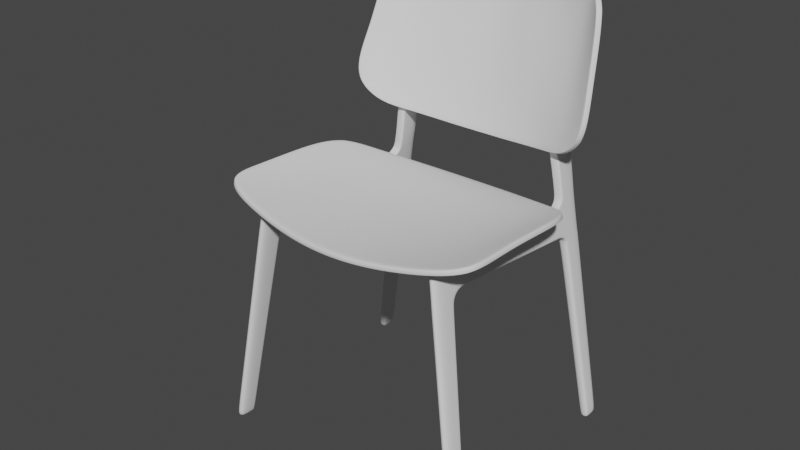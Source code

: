 # Source: RedChair.blend  (saved by Blender 2.90.8; exported with 4.5.12 LTS)
import bpy
from mathutils import Matrix  # noqa: F401  (used for matrix-valued properties, if any)

bpy.ops.wm.read_factory_settings(use_empty=True)
scene = bpy.context.scene
scene.name = 'Scene'

# ---- collections
col_collection = bpy.data.collections.new('Collection'); scene.collection.children.link(col_collection)

# ---- node groups
ng_auto_smooth = bpy.data.node_groups.new('Auto Smooth', 'GeometryNodeTree')
_s = ng_auto_smooth.interface.new_socket(name='Geometry', in_out='OUTPUT', socket_type='NodeSocketGeometry')
_s = ng_auto_smooth.interface.new_socket(name='Geometry', in_out='INPUT', socket_type='NodeSocketGeometry')
_s = ng_auto_smooth.interface.new_socket(name='Angle', in_out='INPUT', socket_type='NodeSocketFloat')
_s.subtype = 'ANGLE'
_s.min_value = 0.0
_s.max_value = 3.142
ng_auto_smooth.is_modifier = True
_N = ng_auto_smooth.nodes; _L = ng_auto_smooth.links
n0 = _N.new('NodeGroupOutput'); n0.name = 'Group Output'; n0.location = (480, -100)
n1 = _N.new('NodeGroupInput'); n1.name = 'Group Input'; n1.location = (-420, -300)
n2 = _N.new('NodeGroupInput'); n2.name = 'Group Input.001'; n2.location = (-60, -100)
n3 = _N.new('GeometryNodeSetShadeSmooth'); n3.name = 'Set Shade Smooth'; n3.location = (120, -100)
n3.domain = 'EDGE'
n4 = _N.new('GeometryNodeSetShadeSmooth'); n4.name = 'Set Shade Smooth.001'; n4.location = (300, -100)
n5 = _N.new('GeometryNodeInputMeshEdgeAngle'); n5.name = 'Edge Angle'; n5.location = (-420, -220)
n6 = _N.new('GeometryNodeInputEdgeSmooth'); n6.name = 'Is Edge Smooth'; n6.location = (-60, -160)
n7 = _N.new('GeometryNodeInputShadeSmooth'); n7.name = 'Is Face Smooth'; n7.location = (-240, -340)
n8 = _N.new('FunctionNodeBooleanMath'); n8.name = 'Boolean Math'; n8.location = (-60, -220)
n9 = _N.new('FunctionNodeCompare'); n9.name = 'Compare'; n9.location = (-240, -180)
n9.operation = 'LESS_EQUAL'
_L.new(n5.outputs[0], n9.inputs[0])
_L.new(n4.outputs[0], n0.inputs[0])
_L.new(n1.outputs[1], n9.inputs[1])
_L.new(n9.outputs[0], n8.inputs[0])
_L.new(n7.outputs[0], n8.inputs[1])
_L.new(n2.outputs[0], n3.inputs[0])
_L.new(n6.outputs[0], n3.inputs[1])
_L.new(n3.outputs[0], n4.inputs[0])
_L.new(n8.outputs[0], n3.inputs[2])
n0.is_active_output = True

# ---- world
world_world = bpy.data.worlds.new('World'); scene.world = world_world
world_world.use_nodes = True; world_world.node_tree.nodes.clear()
_N = world_world.node_tree.nodes; _L = world_world.node_tree.links
n0 = _N.new('ShaderNodeOutputWorld'); n0.name = 'World Output'; n0.location = (300, 300)
n1 = _N.new('ShaderNodeBackground'); n1.name = 'Background'; n1.location = (10, 300)
n1.inputs[0].default_value = (0.05088, 0.05088, 0.05088, 1.0)
_L.new(n1.outputs[0], n0.inputs[0])
n0.is_active_output = True
world_world.color = (0.05088, 0.05088, 0.05088)
world_world.use_sun_shadow = False
world_world.sun_shadow_jitter_overblur = 0.0

# ---- meshes
me_cube_001 = bpy.data.meshes.new('Cube.001')
me_cube_001.from_pydata([(-0.03779, -0.01634, -0.08476), (-0.03779, 0.131, 2.283), (-0.03779, 0.1577, -0.08476), (-0.03779, 0.3422, 2.26), (0.04795, -0.01634, -0.08476), (0.04795, 0.131, 2.283), (0.04795, 0.1577, -0.08476), (-0.03779, 0.1164, 2.05), (-0.03779, 0.3857, 1.969), (0.04795, 0.3857, 1.969), (0.04795, 0.1164, 2.05), (-0.03779, 1.527, 1.898), (0.04795, 1.525, 1.892), (-0.03779, 0.5591, 2.248), (-0.03779, 0.5349, 1.988), (0.04795, 0.5349, 1.988), (0.04795, 0.5591, 2.248), (-0.03779, 0.3321, 1.842), (0.04795, 0.3321, 1.842), (0.04795, 0.1047, 1.864), (-0.03779, 0.1047, 1.864), (-0.03779, 0.1375, -0.08476), (0.04795, 0.1375, -0.08476), (0.04795, 0.3422, 2.26), (0.04795, 0.3514, 2.019), (-0.03779, 0.3057, 1.845), (0.04795, 0.3057, 1.845), (-0.03779, 0.3514, 2.019), (-0.03779, 1.529, 1.924), (0.04795, 1.527, 1.918), (0.04795, 0.537, 2.03), (0.04795, 0.5548, 2.201), (-0.03779, 0.3382, 2.215), (-0.03779, 0.1281, 2.237), (0.04795, 0.1281, 2.237), (0.04795, 0.344, 2.213), (-0.03779, 1.826, 1.867), (0.04795, 1.826, 1.863), (-0.03779, 1.829, 1.893), (0.04795, 1.829, 1.889), (-0.03779, 2.083, -0.08476), (0.04795, 2.083, -0.08476), (-0.03779, 1.921, 1.834), (0.04795, 1.921, 1.834), (-0.0384, 2.137, -0.08476), (0.04734, 2.137, -0.08476), (-0.03839, 1.928, 1.854), (0.04735, 1.928, 1.854), (-0.03779, 1.944, 1.77), (0.04795, 1.944, 1.77), (-0.03839, 2.003, 1.782), (0.04735, 2.003, 1.782), (0.04795, 2.168, 2.192), (-0.03779, 2.166, 2.192), (-0.03839, 2.185, 1.855), (0.04735, 2.185, 1.855), (-0.03839, 2.186, 1.78), (0.04735, 2.186, 1.78), (-0.0384, 2.259, -0.08476), (0.04734, 2.259, -0.08476), (-0.03779, 0.5548, 2.201), (-0.03779, 0.537, 2.03), (-0.03779, 2.166, 2.531), (0.04795, 2.168, 2.531), (-0.03779, 2.166, 2.722), (0.04795, 2.168, 2.722), (-0.0377, 2.311, 3.523), (-0.0377, 2.143, 3.538), (0.04804, 2.143, 3.538), (0.04804, 2.345, 3.523), (-0.03184, 2.306, 3.695), (-0.03688, 2.191, 3.764), (0.04886, 2.191, 3.764), (0.0559, 2.307, 3.707), (-0.03779, 1.539, 2.194), (-0.03779, 1.515, 2.195), (0.04795, 1.515, 2.195), (0.04794, 1.539, 2.194), (-0.03779, 1.611, 2.129), (0.04795, 1.611, 2.129), (-0.03779, 1.849, 2.138), (-0.03779, 1.848, 2.122), (0.04795, 1.848, 2.122), (0.04794, 1.849, 2.138), (-0.03779, 1.915, 2.189), (-0.03779, 1.929, 2.184), (0.04792, 1.929, 2.184), (0.04794, 1.915, 2.189), (-0.03779, 1.909, 2.528), (-0.03779, 1.929, 2.528), (0.04795, 1.929, 2.528), (0.04794, 1.909, 2.528), (-0.03779, 1.904, 2.763), (-0.03779, 1.885, 2.763), (0.04794, 1.615, 2.149), (0.04794, 1.885, 2.763), (0.04795, 1.904, 2.763), (-0.03779, 1.615, 2.149), (0.04795, 2.168, 2.266), (-0.03779, 2.166, 2.266), (0.04794, 1.926, 2.263), (0.04793, 1.942, 2.259), (-0.03779, 1.926, 2.263), (-0.03779, 1.942, 2.259), (0.04795, 1.935, 1.808), (-0.03839, 1.966, 1.818), (0.04735, 1.966, 1.818), (-0.03839, 2.185, 1.818), (0.04735, 2.185, 1.818), (-0.03779, 1.935, 1.808), (-0.03809, 1.878, 1.879), (0.04765, 1.878, 1.879), (0.04795, 1.874, 1.856), (-0.03779, 1.874, 1.856), (-0.03779, 1.882, 2.164), (-0.03779, 1.888, 2.153), (0.04794, 1.888, 2.153), (0.04794, 1.882, 2.164), (-0.03779, 0.4603, 2.0), (0.04795, 0.4603, 2.0), (-0.03779, 0.4507, 2.254), (0.04795, 0.4442, 2.036), (0.04795, 0.4507, 2.254), (0.04795, 0.4494, 2.207), (-0.03779, 0.4465, 2.208), (-0.03779, 0.4442, 2.036), (-0.03779, 0.1105, 1.957), (-0.03779, 0.3428, 1.916), (0.04795, 0.3428, 1.916), (0.04795, 0.1105, 1.957), (0.04795, 0.3124, 1.943), (-0.03779, 0.3124, 1.943), (-0.03779, 0.1627, -0.03001), (0.04795, 0.1627, -0.03001), (0.04795, -0.01287, -0.0294), (-0.03779, -0.01287, -0.009943), (0.04795, 0.1423, -0.02994), (-0.03779, 0.1423, -0.01048), (-0.0384, 2.132, -0.001012), (-0.0384, 2.256, -0.02056), (0.04795, 2.078, -0.02092), (0.04735, 2.256, -0.02056), (0.04735, 2.132, -0.02047), (-0.03779, 2.078, -0.001461), (-0.03779, 1.031, 1.943), (0.04795, 1.03, 1.94), (0.04795, 1.032, 1.974), (-0.03779, 1.033, 1.977), (-0.03779, 1.037, 2.222), (0.04795, 1.037, 2.222), (-0.03779, 1.083, 2.165), (0.04795, 1.083, 2.165)], [], [(23, 5, 34, 35), (34, 5, 1, 33), (21, 22, 4, 0), (23, 3, 1, 5), (129, 10, 7, 126), (130, 24, 10, 129), (127, 8, 9, 128), (131, 27, 8, 127), (149, 151, 79, 76), (145, 144, 11, 12), (148, 75, 78, 150), (146, 145, 12, 29), (121, 119, 15, 30), (120, 122, 16, 13), (119, 118, 14, 15), (137, 25, 17, 132), (132, 17, 18, 133), (136, 26, 19, 134), (134, 19, 20, 135), (133, 18, 26, 136), (135, 20, 25, 137), (126, 7, 27, 131), (128, 9, 24, 130), (2, 6, 22, 21), (1, 3, 32, 33), (123, 121, 30, 31), (110, 115, 85, 46), (12, 11, 36, 37), (147, 61, 60, 150), (122, 123, 31, 16), (32, 27, 7, 33), (28, 78, 81, 38), (10, 34, 33, 7), (24, 35, 34, 10), (112, 43, 47, 111), (11, 28, 38, 36), (79, 29, 39, 82), (151, 146, 29, 79), (29, 12, 37, 39), (111, 47, 86, 116), (40, 44, 45, 41), (114, 117, 87, 84), (45, 44, 58, 59), (46, 85, 53, 54), (101, 98, 63, 90), (138, 139, 58, 44), (106, 51, 57, 108), (139, 141, 59, 58), (106, 104, 49, 51), (107, 108, 57, 56), (102, 100, 91, 88), (142, 140, 41, 45), (62, 89, 92, 64), (105, 46, 54, 107), (141, 142, 45, 59), (140, 143, 40, 41), (143, 138, 44, 40), (104, 43, 42, 109), (112, 113, 42, 43), (53, 52, 55, 54), (105, 109, 42, 46), (110, 46, 42, 113), (120, 124, 32, 3), (147, 144, 14, 61), (125, 124, 60, 61), (125, 61, 14, 118), (88, 91, 95, 93), (86, 47, 55, 52), (98, 99, 62, 63), (99, 103, 89, 62), (92, 93, 95, 96, 68, 67), (90, 63, 65, 96), (63, 62, 64, 65), (65, 64, 66, 69), (68, 69, 73, 72), (96, 65, 69, 68), (64, 92, 67, 66), (71, 72, 73, 70), (67, 68, 72, 71), (69, 66, 70, 73), (66, 67, 71, 70), (114, 84, 85, 115), (116, 86, 87, 117), (100, 87, 86, 101), (102, 88, 89, 103), (88, 93, 92, 89), (95, 91, 90, 96), (149, 148, 13, 16), (94, 77, 76, 79), (74, 97, 78, 75), (84, 102, 103, 85), (91, 100, 101, 90), (53, 85, 103, 99), (52, 53, 99, 98), (84, 87, 100, 102), (86, 52, 98, 101), (50, 48, 109, 105), (49, 104, 109, 48), (50, 105, 107, 56), (54, 55, 108, 107), (47, 43, 104, 106), (47, 106, 108, 55), (82, 116, 117, 83), (80, 114, 115, 81), (38, 110, 113, 36), (37, 36, 113, 112), (80, 83, 117, 114), (39, 111, 116, 82), (37, 112, 111, 39), (38, 81, 115, 110), (27, 125, 118, 8), (27, 32, 124, 125), (13, 60, 124, 120), (23, 35, 123, 122), (35, 24, 121, 123), (9, 8, 118, 119), (3, 23, 122, 120), (24, 9, 119, 121), (18, 128, 130, 26), (20, 126, 131, 25), (25, 131, 127, 17), (17, 127, 128, 18), (26, 130, 129, 19), (19, 129, 126, 20), (0, 135, 137, 21), (6, 133, 136, 22), (4, 134, 135, 0), (22, 136, 134, 4), (2, 132, 133, 6), (21, 137, 132, 2), (48, 50, 138, 143), (49, 48, 143, 140), (57, 51, 142, 141), (51, 49, 140, 142), (56, 57, 141, 139), (50, 56, 139, 138), (74, 77, 94, 97), (97, 94, 83, 80), (97, 80, 81, 78), (82, 83, 94, 79), (74, 75, 148, 149, 76, 77), (28, 11, 144, 147), (31, 30, 146, 151), (28, 147, 150, 78), (30, 15, 145, 146), (13, 148, 150, 60), (15, 14, 144, 145), (16, 31, 151, 149)])
me_cube_001.polygons.foreach_set('use_smooth', [1, 1, 1, 1, 1, 1, 1, 1, 1, 1, 1, 1, 1, 1, 1, 1, 1, 1, 1, 1, 1, 1, 1, 1, 1, 1, 1, 1, 1, 1, 1, 1, 1, 1, 1, 1, 1, 1, 1, 1, 1, 1, 1, 1, 1, 1, 1, 1, 1, 1, 1, 1, 1, 1, 1, 1, 1, 1, 1, 1, 1, 1, 1, 1, 1, 1, 1, 1, 1, 1, 1, 1, 1, 1, 1, 1, 1, 1, 1, 1, 1, 1, 1, 1, 1, 1, 1, 1, 0, 1, 1, 1, 1, 1, 1, 1, 1, 1, 1, 1, 1, 1, 1, 1, 1, 1, 1, 1, 1, 1, 1, 1, 1, 1, 1, 1, 1, 1, 1, 1, 1, 1, 1, 1, 1, 1, 1, 1, 1, 1, 1, 1, 1, 1, 1, 1, 0, 1, 1, 0, 1, 1, 1, 1, 1, 1, 1, 1])
_uv = me_cube_001.uv_layers.new(name='UVMap')
_uv.uv.foreach_set('vector', [0.625, 0.529, 0.625, 0.75, 0.6201, 0.75, 0.6201, 0.529, 0.6201, 0.75, 0.625, 0.75, 0.625, 1.0, 0.6201, 1.0, 0.125, 0.529, 0.375, 0.529, 0.375, 0.75, 0.125, 0.75, 0.625, 0.529, 0.875, 0.529, 0.875, 0.75, 0.625, 0.75, 0.5903, 0.75, 0.6003, 0.75, 0.6003, 1.0, 0.5903, 1.0, 0.5903, 0.529, 0.6003, 0.529, 0.6003, 0.75, 0.5903, 0.75, 0.5892, 0.25, 0.5979, 0.25, 0.5979, 0.5, 0.5892, 0.5, 0.5903, 0.221, 0.6003, 0.221, 0.5979, 0.25, 0.5892, 0.25, 0.625, 0.5, 0.6194, 0.5, 0.6186, 0.5, 0.625, 0.5, 0.5979, 0.5, 0.5979, 0.25, 0.5979, 0.25, 0.5979, 0.5, 0.625, 0.25, 0.625, 0.25, 0.596, 0.2409, 0.298, 0.1204, 0.6003, 0.5, 0.5979, 0.5, 0.5979, 0.5, 0.6003, 0.5, 0.6003, 0.5145, 0.5979, 0.5, 0.5979, 0.5, 0.6003, 0.5, 0.875, 0.5145, 0.625, 0.5145, 0.625, 0.5, 0.875, 0.5, 0.5979, 0.5, 0.5979, 0.25, 0.5979, 0.25, 0.5979, 0.5, 0.3809, 0.221, 0.5804, 0.221, 0.5804, 0.25, 0.3809, 0.25, 0.3809, 0.25, 0.5804, 0.25, 0.5804, 0.5, 0.3809, 0.5, 0.3809, 0.529, 0.5804, 0.529, 0.5804, 0.75, 0.3809, 0.75, 0.3809, 0.75, 0.5804, 0.75, 0.5804, 1.0, 0.3809, 1.0, 0.3809, 0.5, 0.5804, 0.5, 0.5804, 0.529, 0.3809, 0.529, 0.3809, 0.0, 0.5804, 0.0, 0.5804, 0.221, 0.3809, 0.221, 0.5903, 0.0, 0.6003, 0.0, 0.6003, 0.221, 0.5903, 0.221, 0.5892, 0.5, 0.5979, 0.5, 0.6003, 0.529, 0.5903, 0.529, 0.125, 0.5, 0.375, 0.5, 0.375, 0.529, 0.125, 0.529, 0.625, 1.0, 0.625, 0.221, 0.6201, 0.221, 0.6201, 1.0, 0.6201, 0.5145, 0.6003, 0.5145, 0.6003, 0.5, 0.6201, 0.5, 0.3001, 0.125, 0.2538, 0.1025, -0.1112, -0.04509, 0.0, 0.0, 0.5979, 0.5, 0.5979, 0.25, 0.5979, 0.25, 0.5979, 0.5, 0.3001, 0.125, 0.0, 0.0, 0.0, 0.0, 0.3089, 0.1248, 0.625, 0.5145, 0.6201, 0.5145, 0.6201, 0.5, 0.625, 0.5, 0.6201, 0.221, 0.6003, 0.221, 0.6003, 1.0, 0.6201, 1.0, 0.6003, 0.25, 0.6187, 0.25, 0.6189, 0.25, 0.6003, 0.25, 0.6003, 0.75, 0.6201, 0.75, 0.6201, 1.0, 0.6003, 1.0, 0.6003, 0.529, 0.6201, 0.529, 0.6201, 0.75, 0.6003, 0.75, 0.5979, 0.5, 0.5979, 0.5, 0.6003, 0.5, 0.6003, 0.5, 0.5979, 0.25, 0.6003, 0.25, 0.6003, 0.25, 0.5979, 0.25, 0.6187, 0.5, 0.6003, 0.5, 0.6003, 0.5, 0.6189, 0.5, 0.6194, 0.5, 0.6003, 0.5, 0.6003, 0.5, 0.6187, 0.5, 0.6003, 0.5, 0.5979, 0.5, 0.5979, 0.5, 0.6003, 0.5, 0.6003, 0.5, 0.6003, 0.5, -0.07213, -0.05761, 0.2734, 0.2212, 0.5979, 0.25, 0.6003, 0.25, 0.6003, 0.5, 0.5979, 0.5, 0.6201, 0.2913, 0.6201, 0.4587, 0.6201, 0.4587, 0.6201, 0.2913, 0.6003, 0.5, 0.6003, 0.25, 0.6003, 0.25, 0.6003, 0.5, 0.0, 0.0, 0.0, 0.0, 0.0, 0.0, 0.0, 0.0, 0.0, 0.0, 0.0, 0.0, 0.0, 0.0, 0.0, 0.0, 0.6003, 0.25, 0.6003, 0.25, 0.6003, 0.25, 0.6003, 0.25, 0.6003, 0.5, 0.6003, 0.5, 0.6003, 0.5, 0.6003, 0.5, 0.0, 0.0, 0.0, 0.0, 0.0, 0.0, 0.0, 0.0, 0.6003, 0.5, 0.5979, 0.5, 0.5979, 0.5, 0.6003, 0.5, 0.0, 0.0, 0.0, 0.0, 0.0, 0.0, 0.0, 0.0, 0.6201, 0.2913, 0.6201, 0.4587, 0.6201, 0.4587, 0.6201, 0.2913, 0.6003, 0.5, 0.5979, 0.5, 0.5979, 0.5, 0.6003, 0.5, 0.0, 0.0, 0.0, 0.0, 0.0, 0.0, 0.0, 0.0, 0.6003, 0.25, 0.6003, 0.25, 0.6003, 0.25, 0.6003, 0.25, 0.6003, 0.5, 0.6003, 0.5, 0.6003, 0.5, 0.6003, 0.5, 0.5979, 0.5, 0.5979, 0.25, 0.5979, 0.25, 0.5979, 0.5, 0.5979, 0.25, 0.6003, 0.25, 0.6003, 0.25, 0.5979, 0.25, 0.5979, 0.5, 0.5979, 0.5, 0.0, 0.0, 0.299, 0.125, 0.5979, 0.5, 0.299, 0.125, 0.0, 0.0, 0.5979, 0.5, 0.0, 0.0, 0.0, 0.0, 0.0, 0.0, 0.0, 0.0, 0.6003, 0.25, 0.299, 0.125, 0.0, 0.0, 0.6003, 0.25, 0.3001, 0.125, 0.0, 0.0, 0.0, 0.0, 0.299, 0.125, 0.625, 0.2355, 0.3101, 0.1105, 0.6201, 0.221, 0.625, 0.221, 0.3001, 0.125, 0.5979, 0.25, 0.5979, 0.25, 0.0, 0.0, 0.3001, 0.1105, 0.3101, 0.1105, 0.0, 0.0, 0.0, 0.0, 0.3001, 0.1105, 0.0, 0.0, 0.5979, 0.25, 0.5979, 0.25, 0.6201, 0.2913, 0.6201, 0.4587, 0.6201, 0.4587, 0.6201, 0.2913, 0.009303, 0.007749, 0.6003, 0.5, 0.6003, 0.5, 0.0, 0.0, 0.0, 0.0, 0.0, 0.0, 0.0, 0.0, 0.0, 0.0, 0.0, 0.0, 0.0, 0.0, 0.0, 0.0, 0.0, 0.0, 0.6201, 0.25, 0.6201, 0.2913, 0.6201, 0.4587, 0.6201, 0.5, 0.6201, 0.5, 0.6201, 0.25, 0.0, 0.0, 0.0, 0.0, 0.0, 0.0, 0.0, 0.0, 0.0, 0.0, 0.0, 0.0, 0.0, 0.0, 0.0, 0.0, 0.0, 0.0, 0.0, 0.0, 0.0, 0.0, 0.0, 0.0, 0.0, 0.0, 0.0, 0.0, 0.0, 0.0, 0.0, 0.0, 0.0, 0.0, 0.0, 0.0, 0.0, 0.0, 0.0, 0.0, 0.0, 0.0, 0.0, 0.0, 0.0, 0.0, 0.0, 0.0, 0.6201, 0.25, 0.6201, 0.5, 0.0, 0.0, 0.0, 0.0, 0.6201, 0.25, 0.6201, 0.5, 0.6201, 0.5, 0.6201, 0.25, 0.0, 0.0, 0.0, 0.0, 0.0, 0.0, 0.0, 0.0, 0.0, 0.0, 0.0, 0.0, 0.0, 0.0, 0.0, 0.0, 0.3101, 0.125, 0.0, 0.0, -0.1112, -0.04509, 0.2538, 0.1025, 0.2734, 0.2212, -0.07213, -0.05761, 0.0, 0.0, 0.3101, 0.25, 0.6201, 0.4587, 0.6201, 0.4587, 0.6201, 0.5, 0.6201, 0.5, 0.6201, 0.2913, 0.6201, 0.2913, 0.6201, 0.25, 0.6201, 0.25, 0.6201, 0.2913, 0.6201, 0.2913, 0.6201, 0.25, 0.6201, 0.25, 0.6201, 0.4587, 0.6201, 0.4587, 0.6201, 0.5, 0.6201, 0.5, 0.625, 0.5, 0.625, 0.25, 0.625, 0.25, 0.625, 0.5, 0.0, 0.0, 0.0, 0.0, 0.0, 0.0, 0.0, 0.0, 0.625, 0.2913, 0.0, 0.0, 0.596, 0.2409, 0.625, 0.25, 0.6201, 0.2913, 0.6201, 0.2913, 0.6201, 0.25, 0.6201, 0.25, 0.6201, 0.4587, 0.6201, 0.4587, 0.6201, 0.5, 0.6201, 0.5, 0.0, 0.0, 0.0, 0.0, 0.0, 0.0, 0.0, 0.0, 0.0, 0.0, 0.0, 0.0, 0.0, 0.0, 0.0, 0.0, 0.6201, 0.2913, 0.6201, 0.4587, 0.6201, 0.4587, 0.6201, 0.2913, 0.0, 0.0, 0.0, 0.0, 0.0, 0.0, 0.0, 0.0, 0.6003, 0.25, 0.5979, 0.25, 0.299, 0.125, 0.6003, 0.25, 0.5979, 0.5, 0.5979, 0.5, 0.299, 0.125, 0.5979, 0.25, 0.6003, 0.25, 0.6003, 0.25, 0.6003, 0.25, 0.6003, 0.25, 0.0, 0.0, 0.0, 0.0, 0.0, 0.0, 0.0, 0.0, 0.6003, 0.5, 0.5979, 0.5, 0.5979, 0.5, 0.6003, 0.5, 0.6003, 0.5, 0.6003, 0.5, 0.6003, 0.5, 0.6003, 0.5, 0.6189, 0.5, 0.2734, 0.2212, 0.3101, 0.25, 0.6201, 0.5, 0.6201, 0.25, 0.3101, 0.125, 0.2538, 0.1025, 0.6189, 0.25, 0.6003, 0.25, 0.3001, 0.125, 0.299, 0.125, 0.5979, 0.25, 0.5979, 0.5, 0.5979, 0.25, 0.299, 0.125, 0.5979, 0.5, 0.6201, 0.2913, 0.6201, 0.4587, 0.6201, 0.4587, 0.6201, 0.2913, 0.6003, 0.5, 0.6003, 0.5, 0.2734, 0.2212, 0.6189, 0.5, 0.5979, 0.5, 0.5979, 0.5, 0.6003, 0.5, 0.6003, 0.5, 0.6003, 0.25, 0.6189, 0.25, 0.2538, 0.1025, 0.3001, 0.125, 0.6003, 0.221, 0.3001, 0.1105, 0.5979, 0.25, 0.5979, 0.25, 0.6003, 0.221, 0.6201, 0.221, 0.3101, 0.1105, 0.3001, 0.1105, 0.625, 0.25, 0.0, 0.0, 0.3101, 0.1105, 0.625, 0.2355, 0.625, 0.529, 0.6201, 0.529, 0.6201, 0.5145, 0.625, 0.5145, 0.6201, 0.529, 0.6003, 0.529, 0.6003, 0.5145, 0.6201, 0.5145, 0.5979, 0.5, 0.5979, 0.25, 0.5979, 0.25, 0.5979, 0.5, 0.875, 0.529, 0.625, 0.529, 0.625, 0.5145, 0.875, 0.5145, 0.6003, 0.529, 0.5979, 0.5, 0.5979, 0.5, 0.6003, 0.5145, 0.5804, 0.5, 0.5892, 0.5, 0.5903, 0.529, 0.5804, 0.529, 0.5804, 0.0, 0.5903, 0.0, 0.5903, 0.221, 0.5804, 0.221, 0.5804, 0.221, 0.5903, 0.221, 0.5892, 0.25, 0.5804, 0.25, 0.5804, 0.25, 0.5892, 0.25, 0.5892, 0.5, 0.5804, 0.5, 0.5804, 0.529, 0.5903, 0.529, 0.5903, 0.75, 0.5804, 0.75, 0.5804, 0.75, 0.5903, 0.75, 0.5903, 1.0, 0.5804, 1.0, 0.375, 0.0, 0.3809, 0.0, 0.3809, 0.221, 0.375, 0.221, 0.375, 0.5, 0.3809, 0.5, 0.3809, 0.529, 0.375, 0.529, 0.375, 0.75, 0.3809, 0.75, 0.3809, 1.0, 0.375, 1.0, 0.375, 0.529, 0.3809, 0.529, 0.3809, 0.75, 0.375, 0.75, 0.375, 0.25, 0.3809, 0.25, 0.3809, 0.5, 0.375, 0.5, 0.375, 0.221, 0.3809, 0.221, 0.3809, 0.25, 0.375, 0.25, 0.5979, 0.25, 0.6003, 0.25, 0.6003, 0.25, 0.5979, 0.25, 0.5979, 0.5, 0.5979, 0.25, 0.5979, 0.25, 0.5979, 0.5, 0.6003, 0.5, 0.6003, 0.5, 0.6003, 0.5, 0.6003, 0.5, 0.6003, 0.5, 0.5979, 0.5, 0.5979, 0.5, 0.6003, 0.5, 0.0, 0.0, 0.0, 0.0, 0.0, 0.0, 0.0, 0.0, 0.6003, 0.25, 0.6003, 0.25, 0.6003, 0.25, 0.6003, 0.25, 0.0, 0.0, 0.0, 0.0, 0.0, 0.0, 0.0, 0.0, 0.0, 0.0, 0.0, 0.0, 0.6201, 0.5, 0.6201, 0.2913, 0.0, 0.0, 0.6201, 0.25, 0.6189, 0.25, 0.596, 0.2409, 0.0, 0.0, 0.0, 0.0, 0.0, 0.0, 0.0, 0.0, 0.625, 0.2913, 0.625, 0.25, 0.625, 0.25, 0.625, 0.5, 0.625, 0.5, 0.625, 0.4587, 0.6003, 0.25, 0.5979, 0.25, 0.5979, 0.25, 0.3001, 0.125, 0.6201, 0.5, 0.6003, 0.5, 0.6003, 0.5, 0.6194, 0.5, 0.6003, 0.25, 0.3001, 0.125, 0.3089, 0.1248, 0.6177, 0.2496, 0.6003, 0.5, 0.5979, 0.5, 0.5979, 0.5, 0.6003, 0.5, 0.625, 0.25, 0.625, 0.25, 0.298, 0.1204, 0.0, 0.0, 0.5979, 0.5, 0.5979, 0.25, 0.5979, 0.25, 0.5979, 0.5, 0.625, 0.5, 0.6201, 0.5, 0.6194, 0.5, 0.625, 0.5])
me_cube_001.use_remesh_fix_poles = True
me_cube_001.use_remesh_preserve_attributes = False
me_cube_001.use_mirror_vertex_groups = False
me_cube_001.update()
me_plane = bpy.data.meshes.new('Plane')
me_plane.from_pydata([(0.0, -0.9508, 0.0801), (1.309, -0.7299, 0.2669), (0.0, 1.109, -0.05434), (1.269, 0.6976, 0.1737), (0.4616, -0.9161, 0.09735), (0.4616, 1.066, -0.03), (0.9893, -0.8382, 0.1865), (0.9892, 0.8944, 0.05874), (0.0, 0.5329, -0.01675), (1.308, 0.3117, 0.2242), (0.4616, 0.4938, 0.005605), (0.9892, 0.4134, 0.09013), (0.0, 0.02927, 0.01613), (1.299, -0.05116, 0.2475), (0.4616, 0.01671, 0.03675), (0.9892, -0.007246, 0.1176), (0.0, -0.4608, 0.04812), (1.304, -0.389, 0.2572), (0.4616, -0.4475, 0.06705), (0.9892, -0.4165, 0.1443)], [], [(11, 9, 3, 7), (8, 10, 5, 2), (10, 11, 7, 5), (14, 15, 11, 10), (12, 14, 10, 8), (15, 13, 9, 11), (19, 17, 13, 15), (16, 18, 14, 12), (18, 19, 15, 14), (4, 6, 19, 18), (0, 4, 18, 16), (6, 1, 17, 19)])
me_plane.polygons.foreach_set('use_smooth', [True] * 12)
_uv = me_plane.uv_layers.new(name='UVMap')
_uv.uv.foreach_set('vector', [0.7615, 0.7204, 1.0, 0.7204, 1.0, 1.0, 0.7615, 1.0, 0.0, 0.7204, 0.5, 0.7204, 0.5, 1.0, 0.0, 1.0, 0.5, 0.7204, 0.7615, 0.7204, 0.7615, 1.0, 0.5, 1.0, 0.5, 0.4759, 0.7615, 0.4759, 0.7615, 0.7204, 0.5, 0.7204, 0.0, 0.4759, 0.5, 0.4759, 0.5, 0.7204, 0.0, 0.7204, 0.7615, 0.4759, 1.0, 0.4759, 1.0, 0.7204, 0.7615, 0.7204, 0.7615, 0.2379, 1.0, 0.2379, 1.0, 0.4759, 0.7615, 0.4759, 0.0, 0.2379, 0.5, 0.2379, 0.5, 0.4759, 0.0, 0.4759, 0.5, 0.2379, 0.7615, 0.2379, 0.7615, 0.4759, 0.5, 0.4759, 0.5, 0.0, 0.7615, 0.0, 0.7615, 0.2379, 0.5, 0.2379, 0.0, 0.0, 0.5, 0.0, 0.5, 0.2379, 0.0, 0.2379, 0.7615, 0.0, 1.0, 0.0, 1.0, 0.2379, 0.7615, 0.2379])
me_plane.use_remesh_fix_poles = True
me_plane.use_remesh_preserve_attributes = False
me_plane.use_mirror_vertex_groups = False
me_plane.update()
me_plane_001 = bpy.data.meshes.new('Plane.001')
me_plane_001.from_pydata([(0.0, -0.781, -0.1324), (1.198, -0.5934, 0.2499), (0.0, 0.747, -0.06678), (1.095, 0.4917, 0.2763), (0.9992, -0.7414, 0.1183), (0.9679, 0.6508, 0.1598), (0.564, 0.7065, 0.01517), (0.5705, -0.7666, -0.06494), (0.0, 0.00896, -0.06678), (1.17, -0.09081, 0.2673), (0.9836, -0.07085, 0.1242), (0.564, -0.04019, 0.001979), (1.136, 0.2248, 0.2673), (0.9675, 0.2751, 0.12), (0.564, 0.3205, 0.001979), (0.0, 0.378, -0.06678), (0.0, -0.3332, -0.08474), (1.213, -0.362, 0.284), (0.9968, -0.3741, 0.125), (0.5776, -0.377, -0.01851), (0.282, 0.7232, -0.02933), (0.2857, -0.7792, -0.1174), (0.2931, -0.01927, -0.03943), (0.282, 0.3493, -0.0324), (0.2925, -0.3588, -0.06285), (0.7756, -0.7574, 0.0002548), (0.766, 0.6769, 0.0822), (0.7756, -0.05663, 0.04755), (0.77, 0.2993, 0.05106), (0.7756, -0.3792, 0.04755)], [], [(13, 12, 3, 5), (28, 13, 5, 26), (23, 14, 6, 20), (24, 19, 11, 22), (29, 18, 10, 27), (18, 17, 9, 10), (22, 11, 14, 23), (27, 10, 13, 28), (10, 9, 12, 13), (4, 1, 17, 18), (25, 4, 18, 29), (21, 7, 19, 24), (0, 21, 24, 16), (8, 22, 23, 15), (16, 24, 22, 8), (15, 23, 20, 2), (7, 25, 29, 19), (11, 27, 28, 14), (19, 29, 27, 11), (14, 28, 26, 6)])
me_plane_001.polygons.foreach_set('use_smooth', [True] * 20)
_uv = me_plane_001.uv_layers.new(name='UVMap')
_uv.uv.foreach_set('vector', [0.8105, 0.7407, 1.0, 0.7407, 1.0, 1.0, 0.8105, 1.0, 0.6368, 0.7407, 0.8105, 0.7407, 0.8105, 1.0, 0.6368, 1.0, 0.2316, 0.7407, 0.4632, 0.7407, 0.4632, 1.0, 0.2316, 1.0, 0.2316, 0.2453, 0.4632, 0.2453, 0.4632, 0.4815, 0.2316, 0.4815, 0.6368, 0.2453, 0.8105, 0.2453, 0.8105, 0.4815, 0.6368, 0.4815, 0.8105, 0.2453, 1.0, 0.2453, 1.0, 0.4815, 0.8105, 0.4815, 0.2316, 0.4815, 0.4632, 0.4815, 0.4632, 0.7407, 0.2316, 0.7407, 0.6368, 0.4815, 0.8105, 0.4815, 0.8105, 0.7407, 0.6368, 0.7407, 0.8105, 0.4815, 1.0, 0.4815, 1.0, 0.7407, 0.8105, 0.7407, 0.8105, 0.0, 1.0, 0.0, 1.0, 0.2453, 0.8105, 0.2453, 0.6368, 0.0, 0.8105, 0.0, 0.8105, 0.2453, 0.6368, 0.2453, 0.2316, 0.0, 0.4632, 0.0, 0.4632, 0.2453, 0.2316, 0.2453, 0.0, 0.0, 0.2316, 0.0, 0.2316, 0.2453, 0.0, 0.2453, 0.0, 0.4815, 0.2316, 0.4815, 0.2316, 0.7407, 0.0, 0.7407, 0.0, 0.2453, 0.2316, 0.2453, 0.2316, 0.4815, 0.0, 0.4815, 0.0, 0.7407, 0.2316, 0.7407, 0.2316, 1.0, 0.0, 1.0, 0.4632, 0.0, 0.6368, 0.0, 0.6368, 0.2453, 0.4632, 0.2453, 0.4632, 0.4815, 0.6368, 0.4815, 0.6368, 0.7407, 0.4632, 0.7407, 0.4632, 0.2453, 0.6368, 0.2453, 0.6368, 0.4815, 0.4632, 0.4815, 0.4632, 0.7407, 0.6368, 0.7407, 0.6368, 1.0, 0.4632, 1.0])
me_plane_001.use_remesh_fix_poles = True
me_plane_001.use_remesh_preserve_attributes = False
me_plane_001.use_mirror_vertex_groups = False
me_plane_001.update()

# ---- objects
ob_cube = bpy.data.objects.new('Cube', me_cube_001)
ob_plane = bpy.data.objects.new('Plane', me_plane)
ob_plane_001 = bpy.data.objects.new('Plane.001', me_plane_001)

# ---- transforms, parenting, visibility, modifiers, constraints
ob_cube.location = (1.249, -1.111, 0.07994)
ob_cube.rotation_euler = (1.673e-09, -0.1561, -2.127e-08)
ob_cube.lineart.crease_threshold = 0.0
_m = ob_cube.modifiers.new('Subdivision', 'SUBSURF')
_m.uv_smooth = 'PRESERVE_CORNERS'
_m.levels = 2
_m.render_levels = 3
_m.show_only_control_edges = False
_m = ob_cube.modifiers.new('Mirror', 'MIRROR')
_m.mirror_object = ob_plane
ob_plane.location = (-0.000332, -0.2815, 2.169)
ob_plane.rotation_euler = (0.004797, -0.0, 0.0)
ob_plane.lineart.crease_threshold = 0.0
_m = ob_plane.modifiers.new('Mirror', 'MIRROR')
_m.use_clip = True
_m = ob_plane.modifiers.new('Subdivision', 'SUBSURF')
_m.uv_smooth = 'PRESERVE_CORNERS'
_m.levels = 3
_m.render_levels = 3
_m.show_only_control_edges = False
_m = ob_plane.modifiers.new('Solidify', 'SOLIDIFY')
_m.thickness = 0.05
_m.offset = 1.0
_m = ob_plane.modifiers.new('Bevel', 'BEVEL')
_m.width = 0.5
_m.width_pct = 0.5
_m.segments = 2
_m.angle_limit = 1.047
_m = ob_plane.modifiers.new('Auto Smooth', 'NODES')
_m.node_group = ng_auto_smooth
_gi = [s.identifier for s in ng_auto_smooth.interface.items_tree if s.item_type == 'SOCKET' and s.in_out == 'INPUT']
_m[_gi[1]] = 0.5236  # Angle
ob_plane_001.location = (-0.000332, 0.9999, 3.412)
ob_plane_001.rotation_euler = (1.246, -0.0, 0.0)
ob_plane_001.lineart.crease_threshold = 0.0
_m = ob_plane_001.modifiers.new('Mirror', 'MIRROR')
_m.use_clip = True
_m = ob_plane_001.modifiers.new('Subdivision', 'SUBSURF')
_m.uv_smooth = 'PRESERVE_CORNERS'
_m.levels = 2
_m.render_levels = 3
_m.show_only_control_edges = False
_m = ob_plane_001.modifiers.new('Solidify', 'SOLIDIFY')
_m.thickness = 0.05
_m = ob_plane_001.modifiers.new('Bevel', 'BEVEL')
_m.width = 0.5
_m.width_pct = 0.5
_m.segments = 2
_m.angle_limit = 1.047
_m = ob_plane_001.modifiers.new('Auto Smooth', 'NODES')
_m.node_group = ng_auto_smooth
_gi = [s.identifier for s in ng_auto_smooth.interface.items_tree if s.item_type == 'SOCKET' and s.in_out == 'INPUT']
_m[_gi[1]] = 0.5236  # Angle

# ---- collection membership
col_collection.objects.link(ob_cube)
col_collection.objects.link(ob_plane)
col_collection.objects.link(ob_plane_001)

# ---- scene / render settings (as saved in the file)
scene.frame_start = 1; scene.frame_end = 250; scene.frame_set(1)
scene.render.engine = 'BLENDER_EEVEE_NEXT'
scene.cycles.use_denoising = False
scene.cycles.samples = 128
scene.cycles.sampling_pattern = 'TABULATED_SOBOL'
scene.cycles.use_adaptive_sampling = False
scene.cycles.use_light_tree = False
scene.view_settings.view_transform = 'Filmic'
bpy.context.view_layer.update()

# ---- added for rendering (the .blend has no active camera and no usable light): camera, sun
cam_auto = bpy.data.cameras.new('AutoCamera')
cam_auto.lens = 50.0
cam_auto.sensor_width = 36.0
cam_auto.clip_end = 1000.0
ob_auto_camera = bpy.data.objects.new('AutoCamera', cam_auto)
scene.collection.objects.link(ob_auto_camera)
ob_auto_camera.location = (5.42819, -6.75375, 6.4638)
ob_auto_camera.rotation_euler = (1.09748, -7.21219e-08, 0.694738)
scene.camera = ob_auto_camera
light_auto_sun = bpy.data.lights.new('AutoSun', 'SUN')
light_auto_sun.energy = 3.0
light_auto_sun.angle = 0.0523599
ob_auto_sun = bpy.data.objects.new('AutoSun', light_auto_sun)
scene.collection.objects.link(ob_auto_sun)
ob_auto_sun.rotation_euler = (0.872665, 0.174533, 0.523599)
bpy.context.view_layer.update()
